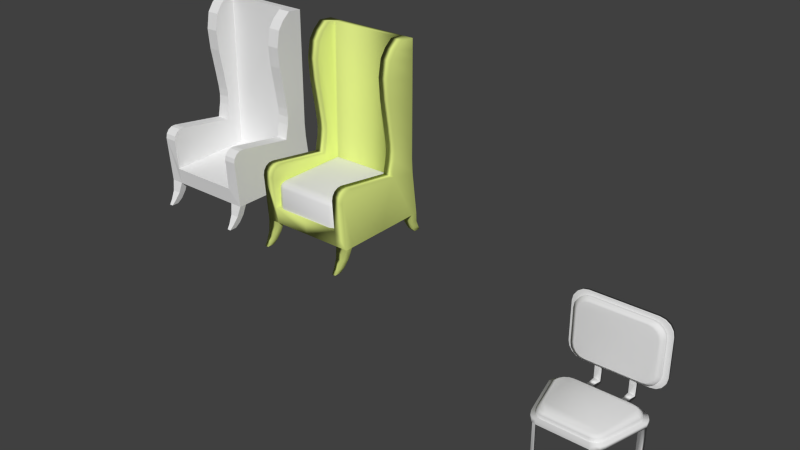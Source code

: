 # Source: chairs.blend  (saved by Blender 2.76.0; exported with 4.5.12 LTS)
import bpy
from mathutils import Matrix  # noqa: F401  (used for matrix-valued properties, if any)

bpy.ops.wm.read_factory_settings(use_empty=True)
scene = bpy.context.scene
scene.name = 'Scene'

# ---- collections
col_collection_1 = bpy.data.collections.new('Collection 1'); scene.collection.children.link(col_collection_1)

# ---- materials (node trees are filled in below, after node groups)
mat_material_004 = bpy.data.materials.new('Material.004')
mat_material_004.alpha_threshold = 0.0
mat_material_004.use_transparent_shadow = False
mat_material_004.diffuse_color = (0.6975, 0.8, 0.229, 1.0)
mat_material_004.roughness = 0.5

# ---- material node trees

# ---- world
world_world = bpy.data.worlds.new('World'); scene.world = world_world
world_world.color = (0.05088, 0.05088, 0.05088)
world_world.use_sun_shadow = False
world_world.sun_shadow_jitter_overblur = 0.0
world_world.cycles.sampling_method = 'MANUAL'
world_world.cycles.sample_map_resolution = 256

# ---- meshes
me_cube_007 = bpy.data.meshes.new('Cube.007')
me_cube_007.from_pydata([(-3.903, -0.9244, -0.2349), (-3.903, 1.144, -0.2349), (-2.905, -0.9244, -0.2349), (-2.905, 1.144, -0.2349), (-3.903, 0.9905, -0.2349), (-3.903, -0.7706, -0.2349), (-2.905, -0.7706, -0.2349), (-2.905, 0.9905, -0.2349), (-3.749, -0.9811, -0.4558), (-3.749, 1.201, -0.4558), (-3.058, -0.9811, -0.4558), (-3.058, 1.201, -0.4558), (-3.749, 1.039, -0.4558), (-3.749, -0.8189, -0.4558), (-3.058, -0.8189, -0.4558), (-3.058, 1.039, -0.4558), (-3.626, -1.08, -0.618), (-3.626, 1.3, -0.618), (-3.181, -1.08, -0.618), (-3.181, 1.3, -0.618), (-3.626, 1.123, -0.618), (-3.626, -0.9032, -0.618), (-3.181, -0.9032, -0.618), (-3.181, 1.123, -0.618), (-3.551, -1.154, -0.7075), (-3.551, 1.362, -0.7075), (-3.257, -1.154, -0.7075), (-3.257, 1.362, -0.7075), (-3.551, 1.219, -0.7075), (-3.551, -0.999, -0.7075), (-3.257, -0.999, -0.7075), (-3.257, 1.219, -0.7075), (3.903, -0.9244, -0.2349), (3.903, 1.144, -0.2349), (2.905, -0.9244, -0.2349), (2.905, 1.144, -0.2349), (3.903, 0.9905, -0.2349), (3.903, -0.7706, -0.2349), (2.905, -0.7706, -0.2349), (2.905, 0.9905, -0.2349), (3.749, -0.9811, -0.4558), (3.749, 1.201, -0.4558), (3.058, -0.9811, -0.4558), (3.058, 1.201, -0.4558), (3.749, 1.039, -0.4558), (3.749, -0.8189, -0.4558), (3.058, -0.8189, -0.4558), (3.058, 1.039, -0.4558), (3.626, -1.08, -0.618), (3.626, 1.3, -0.618), (3.181, -1.08, -0.618), (3.181, 1.3, -0.618), (3.626, 1.123, -0.618), (3.626, -0.9032, -0.618), (3.181, -0.9032, -0.618), (3.181, 1.123, -0.618), (3.551, -1.154, -0.7075), (3.551, 1.362, -0.7075), (3.257, -1.154, -0.7075), (3.257, 1.362, -0.7075), (3.551, 1.219, -0.7075), (3.551, -0.999, -0.7075), (3.257, -0.999, -0.7075), (3.257, 1.219, -0.7075)], [], [(6, 2, 10, 14), (0, 5, 13, 8), (7, 4, 12, 15), (5, 6, 14, 13), (1, 3, 11, 9), (4, 1, 9, 12), (2, 0, 8, 10), (3, 7, 15, 11), (15, 12, 20, 23), (14, 10, 18, 22), (10, 8, 16, 18), (9, 11, 19, 17), (13, 14, 22, 21), (12, 9, 17, 20), (11, 15, 23, 19), (8, 13, 21, 16), (19, 23, 31, 27), (16, 21, 29, 24), (23, 20, 28, 31), (22, 18, 26, 30), (18, 16, 24, 26), (17, 19, 27, 25), (21, 22, 30, 29), (20, 17, 25, 28), (29, 30, 26, 24), (27, 31, 28, 25), (38, 46, 42, 34), (32, 40, 45, 37), (39, 47, 44, 36), (37, 45, 46, 38), (33, 41, 43, 35), (36, 44, 41, 33), (34, 42, 40, 32), (35, 43, 47, 39), (47, 55, 52, 44), (46, 54, 50, 42), (42, 50, 48, 40), (41, 49, 51, 43), (45, 53, 54, 46), (44, 52, 49, 41), (43, 51, 55, 47), (40, 48, 53, 45), (51, 59, 63, 55), (48, 56, 61, 53), (55, 63, 60, 52), (54, 62, 58, 50), (50, 58, 56, 48), (49, 57, 59, 51), (53, 61, 62, 54), (52, 60, 57, 49), (61, 56, 58, 62), (59, 57, 60, 63)])
me_cube_007.polygons.foreach_set('use_smooth', [True] * 52)
_uv = me_cube_007.uv_layers.new(name='UVMap')
_uv.uv.foreach_set('vector', [0.4934, 0.6239, 0.5005, 0.9358, 0.2969, 0.8369, 0.3073, 0.7484, 0.01208, 0.9184, 0.0001581, 0.6239, 0.1879, 0.7294, 0.198, 0.8181, 0.9998, 0.9362, 0.5073, 0.9155, 0.6835, 0.8015, 0.8026, 0.8261, 0.0001581, 0.6239, 0.4934, 0.6239, 0.3073, 0.7484, 0.1879, 0.7294, 0.5022, 0.6239, 0.9868, 0.6239, 0.7917, 0.7328, 0.6939, 0.7185, 0.5073, 0.9155, 0.5022, 0.6239, 0.6939, 0.7185, 0.6835, 0.8015, 0.5005, 0.9358, 0.01208, 0.9184, 0.198, 0.8181, 0.2969, 0.8369, 0.9868, 0.6239, 0.9998, 0.9362, 0.8026, 0.8261, 0.7917, 0.7328, 0.8026, 0.8261, 0.6835, 0.8015, 0.7249, 0.7719, 0.756, 0.7839, 0.3073, 0.7484, 0.2969, 0.8369, 0.2563, 0.8068, 0.2638, 0.7805, 0.2969, 0.8369, 0.198, 0.8181, 0.2371, 0.7989, 0.2563, 0.8068, 0.6939, 0.7185, 0.7917, 0.7328, 0.7512, 0.7542, 0.7322, 0.748, 0.1879, 0.7294, 0.3073, 0.7484, 0.2638, 0.7805, 0.2324, 0.7706, 0.6835, 0.8015, 0.6939, 0.7185, 0.7322, 0.748, 0.7249, 0.7719, 0.7917, 0.7328, 0.8026, 0.8261, 0.756, 0.7839, 0.7512, 0.7542, 0.198, 0.8181, 0.1879, 0.7294, 0.2324, 0.7706, 0.2371, 0.7989, 0.7512, 0.7542, 0.756, 0.7839, 0.7457, 0.7687, 0.7444, 0.7589, 0.2371, 0.7989, 0.2324, 0.7706, 0.2422, 0.7854, 0.2438, 0.7944, 0.756, 0.7839, 0.7249, 0.7719, 0.7349, 0.7629, 0.7457, 0.7687, 0.2638, 0.7805, 0.2563, 0.8068, 0.2498, 0.7986, 0.2533, 0.7903, 0.2563, 0.8068, 0.2371, 0.7989, 0.2438, 0.7944, 0.2498, 0.7986, 0.7322, 0.748, 0.7512, 0.7542, 0.7444, 0.7589, 0.738, 0.7559, 0.2324, 0.7706, 0.2638, 0.7805, 0.2533, 0.7903, 0.2422, 0.7854, 0.7249, 0.7719, 0.7322, 0.748, 0.738, 0.7559, 0.7349, 0.7629, 0.2422, 0.7854, 0.2533, 0.7903, 0.2498, 0.7986, 0.2438, 0.7944, 0.7444, 0.7589, 0.7457, 0.7687, 0.7349, 0.7629, 0.738, 0.7559, 0.01075, 0.0001581, 0.1954, 0.1312, 0.2048, 0.2201, 0.0001581, 0.3117, 0.4886, 0.3117, 0.3039, 0.2048, 0.315, 0.1165, 0.5039, 0.01774, 0.0001581, 0.6236, 0.1988, 0.5218, 0.3182, 0.5023, 0.4929, 0.6236, 0.5039, 0.01774, 0.315, 0.1165, 0.1954, 0.1312, 0.01075, 0.0001581, 0.5018, 0.3323, 0.3089, 0.4189, 0.211, 0.429, 0.01738, 0.312, 0.4929, 0.6236, 0.3182, 0.5023, 0.3089, 0.4189, 0.5018, 0.3323, 0.0001581, 0.3117, 0.2048, 0.2201, 0.3039, 0.2048, 0.4886, 0.3117, 0.01738, 0.312, 0.211, 0.429, 0.1988, 0.5218, 0.0001581, 0.6236, 0.1988, 0.5218, 0.2459, 0.4816, 0.2772, 0.4709, 0.3182, 0.5023, 0.1954, 0.1312, 0.2385, 0.1648, 0.2457, 0.1914, 0.2048, 0.2201, 0.2048, 0.2201, 0.2457, 0.1914, 0.265, 0.1842, 0.3039, 0.2048, 0.3089, 0.4189, 0.2703, 0.4467, 0.2512, 0.4521, 0.211, 0.429, 0.315, 0.1165, 0.27, 0.1561, 0.2385, 0.1648, 0.1954, 0.1312, 0.3182, 0.5023, 0.2772, 0.4709, 0.2703, 0.4467, 0.3089, 0.4189, 0.211, 0.429, 0.2512, 0.4521, 0.2459, 0.4816, 0.1988, 0.5218, 0.3039, 0.2048, 0.265, 0.1842, 0.27, 0.1561, 0.315, 0.1165, 0.2512, 0.4521, 0.2578, 0.4571, 0.2565, 0.4669, 0.2459, 0.4816, 0.265, 0.1842, 0.2583, 0.1795, 0.2601, 0.1706, 0.27, 0.1561, 0.2459, 0.4816, 0.2565, 0.4669, 0.2673, 0.4615, 0.2772, 0.4709, 0.2385, 0.1648, 0.2489, 0.175, 0.2523, 0.1835, 0.2457, 0.1914, 0.2457, 0.1914, 0.2523, 0.1835, 0.2583, 0.1795, 0.265, 0.1842, 0.2703, 0.4467, 0.2643, 0.4543, 0.2578, 0.4571, 0.2512, 0.4521, 0.27, 0.1561, 0.2601, 0.1706, 0.2489, 0.175, 0.2385, 0.1648, 0.2772, 0.4709, 0.2673, 0.4615, 0.2643, 0.4543, 0.2703, 0.4467, 0.2601, 0.1706, 0.2583, 0.1795, 0.2523, 0.1835, 0.2489, 0.175, 0.2578, 0.4571, 0.2643, 0.4543, 0.2673, 0.4615, 0.2565, 0.4669])
me_cube_007.materials.append(mat_material_004)
me_cube_007.use_remesh_preserve_volume = False
me_cube_007.use_remesh_preserve_attributes = False
me_cube_007.use_mirror_vertex_groups = False
me_cube_007.update()
me_cube_006 = bpy.data.meshes.new('Cube.006')
me_cube_006.from_pydata([(-1.016, 1.094, -1.263), (1.016, 1.094, -1.263), (-0.8023, -1.24, -1.263), (-1.016, -0.9947, -1.263), (-0.9535, -1.168, -1.263), (-0.8023, -1.24, 0.4524), (-0.8023, -0.9947, 0.8774), (-1.016, -0.9947, 0.4524), (-0.8023, -1.168, 0.7529), (-0.9257, -1.137, 0.6978), (-0.9535, -0.9947, 0.7529), (-0.9535, -1.168, 0.4524), (-0.8023, 0.8483, 0.8774), (-1.016, 1.094, 0.4524), (-0.9535, 1.022, 0.7529), (1.016, -0.9947, -1.263), (0.8023, -1.24, -1.263), (0.9535, -1.168, -1.263), (0.8023, -0.9947, 0.8774), (0.8023, -1.24, 0.4524), (1.016, -0.9947, 0.4524), (0.8023, -1.168, 0.7529), (0.9257, -1.137, 0.6978), (0.9535, -1.168, 0.4524), (0.9535, -0.9947, 0.7529), (0.8023, 0.8483, 0.8774), (1.016, 1.094, 0.4524), (0.9535, 1.022, 0.7529)], [], [(19, 5, 2, 16), (26, 20, 15, 1), (18, 25, 12, 6), (13, 26, 1, 0), (5, 8, 9, 11), (6, 10, 9, 8), (7, 11, 9, 10), (18, 21, 22, 24), (19, 23, 22, 21), (20, 24, 22, 23), (2, 5, 11, 4), (4, 11, 7, 3), (6, 12, 14, 10), (10, 14, 13, 7), (12, 25, 27, 14), (14, 27, 26, 13), (25, 18, 24, 27), (27, 24, 20, 26), (19, 16, 17, 23), (23, 17, 15, 20), (18, 6, 8, 21), (21, 8, 5, 19), (7, 13, 0, 3)])
me_cube_006.polygons.foreach_set('use_smooth', [True] * 23)
_uv = me_cube_006.uv_layers.new(name='UVMap')
_uv.uv.foreach_set('vector', [0.6104, 0.6398, 0.4438, 0.6398, 0.4438, 0.3629, 0.6104, 0.3629, 0.528, 0.6398, 0.3111, 0.6398, 0.3111, 0.3629, 0.528, 0.3629, 0.6104, 0.581, 0.6104, 0.8786, 0.4438, 0.8786, 0.4438, 0.581, 0.4216, 0.6398, 0.6326, 0.6398, 0.6326, 0.3629, 0.4216, 0.3629, 0.4438, 0.6398, 0.4438, 0.6883, 0.431, 0.6794, 0.4281, 0.6398, 0.4438, 0.581, 0.4281, 0.581, 0.431, 0.5581, 0.4438, 0.553, 0.5188, 0.6398, 0.5008, 0.6398, 0.5041, 0.6794, 0.5188, 0.6883, 0.6104, 0.581, 0.6104, 0.553, 0.6232, 0.5581, 0.6261, 0.581, 0.6104, 0.6398, 0.6261, 0.6398, 0.6232, 0.6794, 0.6104, 0.6883, 0.5188, 0.6398, 0.5188, 0.6883, 0.5041, 0.6794, 0.5008, 0.6398, 0.4438, 0.6858, 0.4438, 0.9627, 0.4281, 0.9627, 0.4281, 0.6858, 0.5008, 0.6858, 0.5008, 0.9627, 0.5188, 0.9627, 0.5188, 0.6858, 0.4438, 0.581, 0.4438, 0.8786, 0.4281, 0.9066, 0.4281, 0.581, 0.5188, 0.6883, 0.7282, 0.6883, 0.7357, 0.6398, 0.5188, 0.6398, 0.4438, 0.5557, 0.6104, 0.5557, 0.6261, 0.5837, 0.4281, 0.5837, 0.4281, 0.6883, 0.6261, 0.6883, 0.6326, 0.6398, 0.4216, 0.6398, 0.6104, 0.5557, 0.6104, 0.2581, 0.6261, 0.2581, 0.6261, 0.5837, 0.5205, 0.6883, 0.3111, 0.6883, 0.3111, 0.6398, 0.528, 0.6398, 0.6104, 0.6398, 0.6104, 0.3629, 0.6261, 0.3629, 0.6261, 0.6398, 0.5008, 0.6398, 0.5008, 0.3629, 0.5188, 0.3629, 0.5188, 0.6398, 0.6104, 0.581, 0.4438, 0.581, 0.4438, 0.553, 0.6104, 0.553, 0.6104, 0.6883, 0.4438, 0.6883, 0.4438, 0.6398, 0.6104, 0.6398, 0.5188, 0.6398, 0.7357, 0.6398, 0.7357, 0.3629, 0.5188, 0.3629])
me_cube_006.use_remesh_preserve_volume = False
me_cube_006.use_remesh_preserve_attributes = False
me_cube_006.use_mirror_vertex_groups = False
me_cube_006.update()
me_cube_004 = bpy.data.meshes.new('Cube.004')
me_cube_004.from_pydata([(-3.903, -0.9244, -0.2349), (-2.905, 1.0, 0.9932), (-3.903, 1.144, -0.2349), (-3.903, 1.019, 0.6846), (-2.905, -0.9244, -0.2349), (-3.903, 1.0, 0.9932), (-2.905, 1.144, -0.2349), (-2.905, 1.019, 0.6846), (-3.903, 0.4512, 0.7856), (-2.905, 0.4512, 0.7856), (-3.903, -1.0, 0.7408), (-3.903, -0.7436, 0.9621), (-3.903, -0.9805, 0.8371), (-3.903, -0.9249, 0.913), (-3.903, -0.8417, 0.9569), (-2.905, -0.7436, 0.9621), (-2.905, -1.0, 0.7408), (-2.905, -0.8417, 0.9569), (-2.905, -0.9249, 0.913), (-2.905, -0.9805, 0.8371), (-3.903, 0.5155, 1.094), (-2.905, 0.5155, 1.094), (-2.905, 1.0, 1.161), (-3.903, 1.0, 1.161), (-3.903, 0.5311, 1.262), (-2.905, 0.5311, 1.262), (-2.905, 1.0, 1.332), (-3.903, 1.0, 1.332), (-3.903, 0.5185, 1.433), (-2.905, 0.5185, 1.433), (-2.905, 1.0, 1.721), (-3.903, 1.0, 1.721), (-3.903, 0.4574, 1.822), (-2.905, 0.4574, 1.822), (-2.905, 1.0, 2.239), (-3.903, 1.0, 2.239), (-3.903, 0.369, 2.34), (-2.905, 0.369, 2.34), (-2.905, 1.0, 2.667), (-3.903, 1.0, 2.667), (-3.903, 0.3355, 2.768), (-2.905, 0.3355, 2.768), (-2.905, 1.0, 3.015), (-3.903, 1.0, 3.015), (-3.903, 0.3991, 3.116), (-2.905, 0.3991, 3.116), (-2.905, 1.0, 3.19), (-3.903, 1.0, 3.19), (-3.903, 0.5233, 3.291), (-2.905, 0.5233, 3.291), (-2.905, 1.0, 3.409), (-3.903, 1.0, 3.409), (-3.903, 0.6965, 3.434), (-2.905, 0.6965, 3.434), (-3.903, 0.9905, -0.2349), (-3.903, 0.11, -0.2349), (-3.903, -0.7706, -0.2349), (-2.905, -0.7706, -0.2349), (-2.905, 0.11, -0.2349), (-2.905, 0.9905, -0.2349), (-2.905, 0.8483, 3.421), (-2.905, 0.7807, -0.2349), (-2.905, -0.9622, 0.1049), (-2.905, 0.8145, 0.1575), (3.903, -0.9244, -0.2349), (2.905, 1.0, 0.9932), (3.903, 1.144, -0.2349), (3.903, 1.019, 0.6846), (2.905, -0.9244, -0.2349), (3.903, 1.0, 0.9932), (2.905, 1.144, -0.2349), (2.905, 1.019, 0.6846), (3.903, 0.4512, 0.7856), (2.905, 0.4512, 0.7856), (3.903, -1.0, 0.7408), (3.903, -0.7436, 0.9621), (3.903, -0.9805, 0.8371), (3.903, -0.9249, 0.913), (3.903, -0.8417, 0.9569), (2.905, -0.7436, 0.9621), (2.905, -1.0, 0.7408), (2.905, -0.8417, 0.9569), (2.905, -0.9249, 0.913), (2.905, -0.9805, 0.8371), (3.903, 0.5155, 1.094), (2.905, 0.5155, 1.094), (2.905, 1.0, 1.161), (3.903, 1.0, 1.161), (3.903, 0.5311, 1.262), (2.905, 0.5311, 1.262), (2.905, 1.0, 1.332), (3.903, 1.0, 1.332), (3.903, 0.5185, 1.433), (2.905, 0.5185, 1.433), (2.905, 1.0, 1.721), (3.903, 1.0, 1.721), (3.903, 0.4574, 1.822), (2.905, 0.4574, 1.822), (2.905, 1.0, 2.239), (3.903, 1.0, 2.239), (3.903, 0.369, 2.34), (2.905, 0.369, 2.34), (2.905, 1.0, 2.667), (3.903, 1.0, 2.667), (3.903, 0.3355, 2.768), (2.905, 0.3355, 2.768), (2.905, 1.0, 3.015), (3.903, 1.0, 3.015), (3.903, 0.3991, 3.116), (2.905, 0.3991, 3.116), (2.905, 1.0, 3.19), (3.903, 1.0, 3.19), (3.903, 0.5233, 3.291), (2.905, 0.5233, 3.291), (2.905, 1.0, 3.409), (3.903, 1.0, 3.409), (3.903, 0.6965, 3.434), (2.905, 0.6965, 3.434), (3.903, 0.9905, -0.2349), (3.903, 0.11, -0.2349), (3.903, -0.7706, -0.2349), (2.905, -0.7706, -0.2349), (2.905, 0.11, -0.2349), (2.905, 0.9905, -0.2349), (2.905, 0.8483, 3.421), (2.905, 0.7807, -0.2349), (2.905, -0.9622, 0.1049), (2.905, 0.8145, 0.1575), (0.0, 1.0, 0.9932), (0.0, -0.9244, -0.2349), (0.0, 1.144, -0.2349), (0.0, 1.019, 0.6846), (0.0, 1.0, 1.161), (0.0, 1.0, 1.332), (0.0, 1.0, 1.721), (0.0, 1.0, 2.239), (0.0, 1.0, 2.667), (0.0, 1.0, 3.015), (0.0, 1.0, 3.19), (0.0, 1.0, 3.409), (0.0, -0.7706, -0.2349), (0.0, 0.11, -0.2349), (0.0, 0.9905, -0.2349), (-0.1909, 0.8483, 3.421), (0.0, 0.7807, -0.2349), (0.0, -0.9622, 0.1049), (-0.1909, 0.8145, 0.1575)], [], [(3, 7, 6, 2), (3, 8, 20, 5), (15, 9, 8, 11), (8, 9, 21, 20), (10, 12, 13, 14, 11, 8, 3, 2, 54, 55, 56, 0), (15, 11, 14, 17), (17, 14, 13, 18), (18, 13, 12, 19), (19, 12, 10, 16), (16, 10, 0, 4, 62), (7, 3, 5, 1), (20, 21, 25, 24), (5, 20, 24, 23), (1, 5, 23, 22), (23, 24, 28, 27), (24, 25, 29, 28), (22, 23, 27, 26), (28, 29, 33, 32), (26, 27, 31, 30), (27, 28, 32, 31), (31, 32, 36, 35), (32, 33, 37, 36), (30, 31, 35, 34), (35, 36, 40, 39), (36, 37, 41, 40), (34, 35, 39, 38), (40, 41, 45, 44), (38, 39, 43, 42), (39, 40, 44, 43), (57, 58, 141, 140), (43, 44, 48, 47), (44, 45, 49, 48), (42, 43, 47, 46), (48, 49, 53, 52), (46, 47, 51, 50), (63, 60, 53, 49, 45, 41, 37, 33, 29, 25, 21, 9, 15, 17, 18, 19, 16, 62), (47, 48, 52, 51), (51, 52, 53, 60, 50), (56, 55, 58, 57), (55, 54, 59, 61, 58), (42, 46, 138, 137), (38, 42, 137, 136), (34, 38, 136, 135), (59, 6, 130, 142), (61, 59, 142, 144), (62, 4, 129, 145), (46, 50, 139, 138), (7, 1, 128, 131), (60, 63, 146, 143), (63, 62, 145, 146), (6, 7, 131, 130), (58, 61, 144, 141), (50, 60, 143, 139), (30, 34, 135, 134), (22, 26, 133, 132), (4, 57, 140, 129), (1, 22, 132, 128), (26, 30, 134, 133), (67, 66, 70, 71), (67, 69, 84, 72), (79, 75, 72, 73), (72, 84, 85, 73), (74, 64, 120, 119, 118, 66, 67, 72, 75, 78, 77, 76), (79, 81, 78, 75), (81, 82, 77, 78), (82, 83, 76, 77), (83, 80, 74, 76), (80, 126, 68, 64, 74), (71, 65, 69, 67), (84, 88, 89, 85), (69, 87, 88, 84), (65, 86, 87, 69), (87, 91, 92, 88), (88, 92, 93, 89), (86, 90, 91, 87), (92, 96, 97, 93), (90, 94, 95, 91), (91, 95, 96, 92), (95, 99, 100, 96), (96, 100, 101, 97), (94, 98, 99, 95), (99, 103, 104, 100), (100, 104, 105, 101), (98, 102, 103, 99), (104, 108, 109, 105), (102, 106, 107, 103), (103, 107, 108, 104), (121, 140, 141, 122), (107, 111, 112, 108), (108, 112, 113, 109), (106, 110, 111, 107), (112, 116, 117, 113), (110, 114, 115, 111), (127, 126, 80, 83, 82, 81, 79, 73, 85, 89, 93, 97, 101, 105, 109, 113, 117, 124), (111, 115, 116, 112), (115, 114, 124, 117, 116), (120, 121, 122, 119), (119, 122, 125, 123, 118), (106, 137, 138, 110), (102, 136, 137, 106), (98, 135, 136, 102), (123, 142, 130, 70), (125, 144, 142, 123), (126, 145, 129, 68), (110, 138, 139, 114), (71, 131, 128, 65), (124, 143, 146, 127), (127, 146, 145, 126), (70, 130, 131, 71), (122, 141, 144, 125), (114, 139, 143, 124), (94, 134, 135, 98), (86, 132, 133, 90), (68, 129, 140, 121), (65, 128, 132, 86), (90, 133, 134, 94)])
me_cube_004.polygons.foreach_set('use_smooth', [True] * 116)
_uv = me_cube_004.uv_layers.new(name='UVMap')
_uv.uv.foreach_set('vector', [0.635, 0.286, 0.6004, 0.286, 0.6024, 0.06266, 0.6376, 0.06266, 0.3684, 0.7255, 0.2953, 0.6997, 0.3036, 0.6208, 0.366, 0.6466, 0.3634, 0.215, 0.3682, 0.5944, 0.3228, 0.5944, 0.3164, 0.215, 0.3679, 0.3477, 0.4017, 0.3477, 0.4025, 0.4194, 0.369, 0.4194, 0.1083, 0.7112, 0.1108, 0.6865, 0.118, 0.6671, 0.1287, 0.6559, 0.1414, 0.6546, 0.2953, 0.6997, 0.3684, 0.7255, 0.3846, 0.9606, 0.3648, 0.9606, 0.2513, 0.9606, 0.1379, 0.9606, 0.1181, 0.9606, 0.3634, 0.215, 0.3164, 0.215, 0.3166, 0.1843, 0.3636, 0.1843, 0.3636, 0.1843, 0.3166, 0.1843, 0.3183, 0.1617, 0.3648, 0.1617, 0.3648, 0.1617, 0.3183, 0.1617, 0.321, 0.1511, 0.3668, 0.1511, 0.3775, 0.3129, 0.3354, 0.3129, 0.3348, 0.2846, 0.3771, 0.2846, 0.3771, 0.2846, 0.3348, 0.2846, 0.3369, 0.01277, 0.3787, 0.01277, 0.3779, 0.1057, 0.6004, 0.286, 0.635, 0.286, 0.6346, 0.3585, 0.6002, 0.3585, 0.369, 0.4194, 0.4025, 0.4194, 0.4027, 0.4575, 0.3693, 0.4575, 0.366, 0.6466, 0.3036, 0.6208, 0.3056, 0.5779, 0.366, 0.6038, 0.6002, 0.3585, 0.6346, 0.3585, 0.6346, 0.3975, 0.6002, 0.3975, 0.366, 0.6038, 0.3056, 0.5779, 0.304, 0.534, 0.366, 0.5599, 0.3693, 0.4575, 0.4027, 0.4575, 0.4026, 0.4962, 0.3691, 0.4962, 0.6002, 0.3975, 0.6346, 0.3975, 0.6346, 0.4375, 0.6002, 0.4375, 0.3691, 0.4962, 0.4026, 0.4962, 0.4018, 0.5845, 0.368, 0.5845, 0.6002, 0.4375, 0.6346, 0.4375, 0.6346, 0.5281, 0.6002, 0.5281, 0.366, 0.5599, 0.304, 0.534, 0.2961, 0.4346, 0.366, 0.4605, 0.366, 0.4605, 0.2961, 0.4346, 0.2847, 0.3023, 0.366, 0.3281, 0.368, 0.5845, 0.4018, 0.5845, 0.4006, 0.7045, 0.3664, 0.7045, 0.6002, 0.5281, 0.6346, 0.5281, 0.6346, 0.6487, 0.6002, 0.6487, 0.366, 0.3281, 0.2847, 0.3023, 0.2804, 0.1928, 0.366, 0.2186, 0.3664, 0.7045, 0.4006, 0.7045, 0.4001, 0.8046, 0.3657, 0.8046, 0.6002, 0.6487, 0.6346, 0.6487, 0.6346, 0.7484, 0.6002, 0.7484, 0.3657, 0.8046, 0.4001, 0.8046, 0.401, 0.8824, 0.3669, 0.8824, 0.6002, 0.7484, 0.6346, 0.7484, 0.6346, 0.8294, 0.6002, 0.8294, 0.366, 0.2186, 0.2804, 0.1928, 0.2886, 0.1039, 0.366, 0.1297, 0.3923, 0.5698, 0.3552, 0.5698, 0.3552, 0.3267, 0.3923, 0.3267, 0.366, 0.1297, 0.2886, 0.1039, 0.3046, 0.05913, 0.366, 0.08496, 0.3669, 0.8824, 0.401, 0.8824, 0.4026, 0.9163, 0.3692, 0.9163, 0.6002, 0.8294, 0.6346, 0.8294, 0.6346, 0.8702, 0.6002, 0.8702, 0.3692, 0.9163, 0.4026, 0.9163, 0.4049, 0.9393, 0.3722, 0.9393, 0.6002, 0.8702, 0.6346, 0.8702, 0.6346, 0.9213, 0.6002, 0.9213, 0.6282, 0.1657, 0.6282, 0.9503, 0.6098, 0.9529, 0.589, 0.9181, 0.5742, 0.8758, 0.5669, 0.792, 0.5715, 0.6892, 0.5829, 0.565, 0.5908, 0.4717, 0.5925, 0.4304, 0.5908, 0.3901, 0.5834, 0.3158, 0.4385, 0.3552, 0.4266, 0.3537, 0.4166, 0.343, 0.4099, 0.3246, 0.4077, 0.3014, 0.4131, 0.1486, 0.366, 0.08496, 0.3046, 0.05913, 0.3269, 0.02262, 0.366, 0.02887, 0.5422, 0.0, 0.555, 0.0, 0.555, 0.08357, 0.5486, 0.08357, 0.5422, 0.08357, 0.3923, 0.6534, 0.3552, 0.6534, 0.3552, 0.5698, 0.3923, 0.5698, 0.3552, 0.6534, 0.3181, 0.6534, 0.3181, 0.5698, 0.3269, 0.5698, 0.3552, 0.5698, 0.6002, 0.8294, 0.6002, 0.8702, 0.4998, 0.8702, 0.4998, 0.8294, 0.6002, 0.7484, 0.6002, 0.8294, 0.4998, 0.8294, 0.4998, 0.7484, 0.6002, 0.6487, 0.6002, 0.7484, 0.4998, 0.7484, 0.4998, 0.6487, 0.3181, 0.5698, 0.3116, 0.5698, 0.3116, 0.3267, 0.3181, 0.3267, 0.3269, 0.5698, 0.3181, 0.5698, 0.3181, 0.3267, 0.3269, 0.3267, 0.5147, 0.9298, 0.4664, 0.9298, 0.4664, 0.4971, 0.5147, 0.4971, 0.6002, 0.8702, 0.6002, 0.9213, 0.4998, 0.9213, 0.4998, 0.8702, 0.6004, 0.286, 0.6002, 0.3585, 0.4998, 0.3585, 0.4998, 0.286, 0.6384, 0.8094, 0.3825, 0.8094, 0.3825, 0.5419, 0.6384, 0.5419, 0.5422, 0.4862, 0.4672, 0.4862, 0.4672, 0.2431, 0.5422, 0.2591, 0.6024, 0.06266, 0.6004, 0.286, 0.4998, 0.286, 0.4998, 0.06266, 0.3552, 0.5698, 0.3269, 0.5698, 0.3269, 0.3267, 0.3552, 0.3267, 0.5422, 0.08357, 0.5486, 0.08357, 0.5486, 0.3107, 0.5422, 0.3267, 0.6002, 0.5281, 0.6002, 0.6487, 0.4998, 0.6487, 0.4998, 0.5281, 0.6002, 0.3975, 0.6002, 0.4375, 0.4998, 0.4375, 0.4998, 0.3975, 0.3988, 0.5698, 0.3923, 0.5698, 0.3923, 0.3267, 0.3988, 0.3267, 0.6002, 0.3585, 0.6002, 0.3975, 0.4998, 0.3975, 0.4998, 0.3585, 0.6002, 0.4375, 0.6002, 0.5281, 0.4998, 0.5281, 0.4998, 0.4375, 0.3647, 0.286, 0.3621, 0.06266, 0.3973, 0.06266, 0.3993, 0.286, 0.05977, 0.7061, 0.06203, 0.6314, 0.1211, 0.607, 0.129, 0.6817, 0.637, 0.215, 0.684, 0.215, 0.6776, 0.5944, 0.6322, 0.5944, 0.6322, 0.3477, 0.631, 0.4194, 0.5975, 0.4194, 0.5984, 0.3477, 0.306, 0.6925, 0.2968, 0.9287, 0.278, 0.9287, 0.1706, 0.9287, 0.06319, 0.9287, 0.04443, 0.9287, 0.05977, 0.7061, 0.129, 0.6817, 0.2747, 0.639, 0.2867, 0.6402, 0.2968, 0.6508, 0.3036, 0.6692, 0.637, 0.215, 0.6368, 0.1843, 0.6838, 0.1843, 0.684, 0.215, 0.6368, 0.1843, 0.6356, 0.1617, 0.6822, 0.1617, 0.6838, 0.1843, 0.6356, 0.1617, 0.6336, 0.1511, 0.6794, 0.1511, 0.6822, 0.1617, 0.6228, 0.3129, 0.6232, 0.2846, 0.6655, 0.2846, 0.665, 0.3129, 0.6232, 0.2846, 0.6224, 0.1057, 0.6216, 0.01277, 0.6634, 0.01277, 0.6655, 0.2846, 0.3993, 0.286, 0.3995, 0.3585, 0.365, 0.3585, 0.3647, 0.286, 0.631, 0.4194, 0.6308, 0.4575, 0.5973, 0.4575, 0.5975, 0.4194, 0.06203, 0.6314, 0.06203, 0.5909, 0.1192, 0.5664, 0.1211, 0.607, 0.3995, 0.3585, 0.3995, 0.3975, 0.365, 0.3975, 0.365, 0.3585, 0.06203, 0.5909, 0.06203, 0.5493, 0.1208, 0.5248, 0.1192, 0.5664, 0.6308, 0.4575, 0.631, 0.4962, 0.5975, 0.4962, 0.5973, 0.4575, 0.3995, 0.3975, 0.3995, 0.4375, 0.365, 0.4375, 0.365, 0.3975, 0.631, 0.4962, 0.6321, 0.5845, 0.5983, 0.5845, 0.5975, 0.4962, 0.3995, 0.4375, 0.3995, 0.5281, 0.365, 0.5281, 0.365, 0.4375, 0.06203, 0.5493, 0.06203, 0.4552, 0.1282, 0.4307, 0.1208, 0.5248, 0.06203, 0.4552, 0.06203, 0.3299, 0.139, 0.3054, 0.1282, 0.4307, 0.6321, 0.5845, 0.6337, 0.7045, 0.5995, 0.7045, 0.5983, 0.5845, 0.3995, 0.5281, 0.3995, 0.6487, 0.365, 0.6487, 0.365, 0.5281, 0.06203, 0.3299, 0.06203, 0.2262, 0.1431, 0.2018, 0.139, 0.3054, 0.6337, 0.7045, 0.6344, 0.8046, 0.6, 0.8046, 0.5995, 0.7045, 0.3995, 0.6487, 0.3995, 0.7484, 0.365, 0.7484, 0.365, 0.6487, 0.6344, 0.8046, 0.6332, 0.8824, 0.5991, 0.8824, 0.6, 0.8046, 0.3995, 0.7484, 0.3995, 0.8294, 0.365, 0.8294, 0.365, 0.7484, 0.06203, 0.2262, 0.06203, 0.142, 0.1353, 0.1176, 0.1431, 0.2018, 0.3923, 0.08357, 0.3923, 0.3267, 0.3552, 0.3267, 0.3552, 0.08357, 0.06203, 0.142, 0.06203, 0.09966, 0.1202, 0.0752, 0.1353, 0.1176, 0.6332, 0.8824, 0.6309, 0.9163, 0.5974, 0.9163, 0.5991, 0.8824, 0.3995, 0.8294, 0.3995, 0.8702, 0.365, 0.8702, 0.365, 0.8294, 0.6309, 0.9163, 0.6279, 0.9393, 0.5952, 0.9393, 0.5974, 0.9163, 0.3995, 0.8702, 0.3995, 0.9213, 0.365, 0.9213, 0.365, 0.8702, 0.9088, 0.9046, 0.6981, 0.9213, 0.6928, 0.7717, 0.695, 0.7489, 0.7015, 0.7309, 0.7113, 0.7204, 0.7229, 0.7189, 0.8649, 0.7576, 0.8721, 0.6848, 0.8738, 0.6453, 0.8721, 0.6049, 0.8644, 0.5135, 0.8532, 0.3919, 0.8487, 0.2911, 0.8559, 0.2091, 0.8704, 0.1676, 0.8908, 0.1336, 0.9088, 0.1361, 0.06203, 0.09966, 0.06203, 0.04655, 0.09905, 0.04064, 0.1202, 0.0752, 0.5422, 0.6534, 0.5422, 0.5698, 0.5486, 0.5698, 0.555, 0.5698, 0.555, 0.6534, 0.3923, 0.0, 0.3923, 0.08357, 0.3552, 0.08357, 0.3552, 0.0, 0.3552, 0.0, 0.3552, 0.08357, 0.3269, 0.08357, 0.3181, 0.08357, 0.3181, 0.0, 0.3995, 0.8294, 0.4998, 0.8294, 0.4998, 0.8702, 0.3995, 0.8702, 0.3995, 0.7484, 0.4998, 0.7484, 0.4998, 0.8294, 0.3995, 0.8294, 0.3995, 0.6487, 0.4998, 0.6487, 0.4998, 0.7484, 0.3995, 0.7484, 0.3181, 0.08357, 0.3181, 0.3267, 0.3116, 0.3267, 0.3116, 0.08357, 0.3269, 0.08357, 0.3269, 0.3267, 0.3181, 0.3267, 0.3181, 0.08357, 0.5147, 0.06432, 0.5147, 0.4971, 0.4664, 0.4971, 0.4664, 0.06432, 0.3995, 0.8702, 0.4998, 0.8702, 0.4998, 0.9213, 0.3995, 0.9213, 0.3993, 0.286, 0.4998, 0.286, 0.4998, 0.3585, 0.3995, 0.3585, 0.6384, 0.2369, 0.6384, 0.5419, 0.3825, 0.5419, 0.3825, 0.2369, 0.5422, 0.0, 0.5422, 0.2591, 0.4672, 0.2431, 0.4672, 0.0, 0.3973, 0.06266, 0.4998, 0.06266, 0.4998, 0.286, 0.3993, 0.286, 0.3552, 0.08357, 0.3552, 0.3267, 0.3269, 0.3267, 0.3269, 0.08357, 0.5422, 0.5698, 0.5422, 0.3267, 0.5486, 0.3107, 0.5486, 0.5698, 0.3995, 0.5281, 0.4998, 0.5281, 0.4998, 0.6487, 0.3995, 0.6487, 0.3995, 0.3975, 0.4998, 0.3975, 0.4998, 0.4375, 0.3995, 0.4375, 0.3988, 0.08357, 0.3988, 0.3267, 0.3923, 0.3267, 0.3923, 0.08357, 0.3995, 0.3585, 0.4998, 0.3585, 0.4998, 0.3975, 0.3995, 0.3975, 0.3995, 0.4375, 0.4998, 0.4375, 0.4998, 0.5281, 0.3995, 0.5281])
me_cube_004.materials.append(mat_material_004)
me_cube_004.use_remesh_preserve_volume = False
me_cube_004.use_remesh_preserve_attributes = False
me_cube_004.use_mirror_vertex_groups = False
me_cube_004.update()
me_cube_002 = bpy.data.meshes.new('Cube.002')
me_cube_002.from_pydata([(-0.7295, -1.0, 0.3542), (-0.8986, -1.0, 0.1012), (-0.6247, -1.0, 0.3751), (-0.7295, -1.0, -0.9057), (-0.8184, -1.0, -0.8463), (-0.8778, -1.0, -0.7575), (-0.6247, -1.0, -0.9266), (-0.8986, -1.0, -0.6527), (-1.0, -1.0, -0.6952), (-0.6952, -1.0, -1.0), (-0.9768, -1.0, -0.8119), (-0.9107, -1.0, -0.9107), (-0.8119, -1.0, -0.9768), (-0.6952, -1.0, 0.4485), (-1.0, -1.0, 0.1438), (-0.8119, -1.0, 0.4253), (-0.9107, -1.0, 0.3593), (-0.9768, -1.0, 0.2604), (-0.6952, -0.1947, -1.0), (-1.0, -0.1947, -0.6952), (-0.8119, -0.1947, -0.9768), (-0.9107, -0.1947, -0.9107), (-0.9768, -0.1947, -0.8119), (-1.0, -0.1947, 0.1438), (-0.6952, -0.1947, 0.4485), (-0.9768, -0.1947, 0.2604), (-0.9107, -0.1947, 0.3593), (-0.8119, -0.1947, 0.4253), (0.6952, -1.0, -1.0), (1.0, -1.0, -0.6952), (0.8119, -1.0, -0.9768), (0.9107, -1.0, -0.9107), (0.9768, -1.0, -0.8119), (1.0, -1.0, 0.1438), (0.6952, -1.0, 0.4485), (0.9768, -1.0, 0.2604), (0.9107, -1.0, 0.3593), (0.8119, -1.0, 0.4253), (1.0, -0.1947, -0.6952), (0.6952, -0.1947, -1.0), (0.9768, -0.1947, -0.8119), (0.9107, -0.1947, -0.9107), (0.8119, -0.1947, -0.9768), (0.6952, -0.1947, 0.4485), (1.0, -0.1947, 0.1438), (0.8119, -0.1947, 0.4253), (0.9107, -0.1947, 0.3593), (0.9768, -0.1947, 0.2604), (-0.8184, -1.0, 0.2949), (-0.8778, -1.0, 0.206), (0.6247, -1.0, -0.9266), (0.8986, -1.0, -0.6527), (0.7295, -1.0, -0.9057), (0.8184, -1.0, -0.8463), (0.8778, -1.0, -0.7575), (0.8986, -1.0, 0.1012), (0.6247, -1.0, 0.3751), (0.8778, -1.0, 0.206), (0.8184, -1.0, 0.2949), (0.7295, -1.0, 0.3542), (-0.7295, -1.671, 0.3542), (-0.8986, -1.671, 0.1012), (-0.6247, -1.671, 0.3751), (-0.7295, -1.671, -0.9057), (-0.8184, -1.671, -0.8463), (-0.8778, -1.671, -0.7575), (-0.6247, -1.671, -0.9266), (-0.8986, -1.671, -0.6527), (-0.8184, -1.671, 0.2949), (-0.8778, -1.671, 0.206), (0.6247, -1.671, -0.9266), (0.8986, -1.671, -0.6527), (0.7295, -1.671, -0.9057), (0.8184, -1.671, -0.8463), (0.8778, -1.671, -0.7575), (0.8986, -1.671, 0.1012), (0.6247, -1.671, 0.3751), (0.8778, -1.671, 0.206), (0.8184, -1.671, 0.2949), (0.7295, -1.671, 0.3542), (-0.6916, -1.987, 0.3214), (-0.8518, -1.987, 0.0816), (-0.5922, -1.987, 0.3412), (-0.6916, -1.987, -0.8729), (-0.7758, -1.987, -0.8166), (-0.8321, -1.987, -0.7324), (-0.5922, -1.987, -0.8927), (-0.8518, -1.987, -0.6331), (-0.7758, -1.987, 0.2652), (-0.8321, -1.987, 0.1809), (0.5922, -1.987, -0.8927), (0.8518, -1.987, -0.6331), (0.6916, -1.987, -0.8729), (0.7758, -1.987, -0.8166), (0.8321, -1.987, -0.7324), (0.8518, -1.987, 0.0816), (0.5922, -1.987, 0.3412), (0.8321, -1.987, 0.1809), (0.7758, -1.987, 0.2652), (0.6916, -1.987, 0.3214), (-0.6593, -2.198, 0.2935), (-0.812, -2.198, 0.06491), (-0.5645, -2.198, 0.3124), (-0.6593, -2.198, -0.845), (-0.7395, -2.198, -0.7914), (-0.7932, -2.198, -0.7111), (-0.5645, -2.198, -0.8639), (-0.812, -2.198, -0.6164), (-0.7395, -2.198, 0.2399), (-0.7932, -2.198, 0.1596), (0.5645, -2.198, -0.8639), (0.812, -2.198, -0.6164), (0.6593, -2.198, -0.845), (0.7395, -2.198, -0.7914), (0.7932, -2.198, -0.7111), (0.812, -2.198, 0.06491), (0.5645, -2.198, 0.3124), (0.7932, -2.198, 0.1596), (0.7395, -2.198, 0.2399), (0.6593, -2.198, 0.2935), (0.4171, -1.0, -1.0), (0.2974, -1.0, -1.0), (-0.2974, -1.0, -1.0), (-0.4171, -1.0, -1.0), (-0.4171, -0.1947, -1.0), (-0.2974, -0.1947, -1.0), (0.2974, -0.1947, -1.0), (0.4171, -0.1947, -1.0), (0.4169, -1.018, -1.289), (0.2971, -1.018, -1.289), (-0.2976, -1.018, -1.289), (-0.4174, -1.018, -1.289), (-0.4174, -0.337, -1.381), (-0.2976, -0.337, -1.381), (0.2971, -0.337, -1.381), (0.4169, -0.337, -1.381), (0.558, -15.31, -1.289), (0.7016, -13.11, -1.289), (0.4778, -15.5, -1.289), (0.7293, -4.318, -1.289), (0.8181, -4.836, -1.289), (0.8775, -5.611, -1.289), (0.6245, -4.136, -1.289), (0.8984, -6.526, -1.289), (0.9998, -6.155, -1.289), (0.695, -3.495, -1.289), (0.9766, -5.137, -1.289), (0.9105, -4.274, -1.289), (0.8116, -3.697, -1.289), (0.5317, -16.14, -1.289), (0.7808, -13.48, -1.289), (0.621, -15.94, -1.289), (0.6966, -15.36, -1.289), (0.7472, -14.5, -1.289), (0.695, -3.495, -1.381), (0.9998, -6.155, -1.381), (0.8116, -3.697, -1.381), (0.9105, -4.274, -1.381), (0.9766, -5.137, -1.381), (0.7808, -13.48, -1.381), (0.5317, -16.14, -1.381), (0.7472, -14.5, -1.381), (0.6966, -15.36, -1.381), (0.621, -15.94, -1.381), (-0.6955, -3.495, -1.289), (-1.0, -6.155, -1.289), (-0.8121, -3.697, -1.289), (-0.911, -4.274, -1.289), (-0.977, -5.137, -1.289), (-0.7813, -13.48, -1.289), (-0.5322, -16.14, -1.289), (-0.7476, -14.5, -1.289), (-0.6971, -15.36, -1.289), (-0.6214, -15.94, -1.289), (-1.0, -6.155, -1.381), (-0.6955, -3.495, -1.381), (-0.977, -5.137, -1.381), (-0.911, -4.274, -1.381), (-0.8121, -3.697, -1.381), (-0.5322, -16.14, -1.381), (-0.7813, -13.48, -1.381), (-0.6214, -15.94, -1.381), (-0.6971, -15.36, -1.381), (-0.7476, -14.5, -1.381), (0.626, -14.8, -1.289), (0.6714, -14.02, -1.289), (-0.625, -4.136, -1.289), (-0.8988, -6.526, -1.289), (-0.7298, -4.318, -1.289), (-0.8186, -4.836, -1.289), (-0.878, -5.611, -1.289), (-0.7021, -13.11, -1.289), (-0.4783, -15.5, -1.289), (-0.6719, -14.02, -1.289), (-0.6264, -14.8, -1.289), (-0.5585, -15.31, -1.289), (0.558, -15.31, -1.212), (0.7016, -13.11, -1.212), (0.4778, -15.5, -1.212), (0.7293, -4.318, -1.212), (0.8181, -4.836, -1.212), (0.8775, -5.611, -1.212), (0.6245, -4.136, -1.212), (0.8984, -6.526, -1.212), (0.626, -14.8, -1.212), (0.6714, -14.02, -1.212), (-0.625, -4.136, -1.212), (-0.8988, -6.526, -1.212), (-0.7298, -4.318, -1.212), (-0.8186, -4.836, -1.212), (-0.878, -5.611, -1.212), (-0.7021, -13.11, -1.212), (-0.4783, -15.5, -1.212), (-0.6719, -14.02, -1.212), (-0.6264, -14.8, -1.212), (-0.5585, -15.31, -1.212), (0.5289, -15.03, -1.176), (0.6651, -12.94, -1.176), (0.4529, -15.2, -1.176), (0.6913, -4.604, -1.176), (0.7755, -5.095, -1.176), (0.8318, -5.83, -1.176), (0.592, -4.432, -1.176), (0.8516, -6.697, -1.176), (0.5934, -14.54, -1.176), (0.6364, -13.8, -1.176), (-0.5925, -4.432, -1.176), (-0.8521, -6.697, -1.176), (-0.6918, -4.604, -1.176), (-0.776, -5.095, -1.176), (-0.8323, -5.83, -1.176), (-0.6655, -12.94, -1.176), (-0.4534, -15.2, -1.176), (-0.6369, -13.8, -1.176), (-0.5938, -14.54, -1.176), (-0.5294, -15.03, -1.176), (0.5042, -14.78, -1.152), (0.634, -12.79, -1.152), (0.4317, -14.95, -1.152), (0.659, -4.848, -1.152), (0.7393, -5.316, -1.152), (0.7929, -6.017, -1.152), (0.5643, -4.683, -1.152), (0.8118, -6.843, -1.152), (0.5656, -14.32, -1.152), (0.6067, -13.62, -1.152), (-0.5648, -4.683, -1.152), (-0.8123, -6.843, -1.152), (-0.6595, -4.848, -1.152), (-0.7398, -5.316, -1.152), (-0.7934, -6.017, -1.152), (-0.6345, -12.79, -1.152), (-0.4322, -14.95, -1.152), (-0.6072, -13.62, -1.152), (-0.5661, -14.32, -1.152), (-0.5047, -14.78, -1.152), (-0.4174, -3.495, -1.289), (-0.2976, -3.495, -1.289), (0.2971, -3.495, -1.289), (0.4169, -3.495, -1.289), (0.4169, -3.495, -1.381), (0.2971, -3.495, -1.381), (-0.2976, -3.495, -1.381), (-0.4174, -3.495, -1.381), (0.5405, -16.12, -1.381), (0.6039, -16.0, -1.381), (0.8964, -4.082, -1.381), (0.8131, -3.84, -1.381), (-0.6044, -16.0, -1.381), (-0.541, -16.12, -1.381), (-0.8136, -3.84, -1.381), (-0.8969, -4.082, -1.381), (-0.5726, -15.15, -1.381), (-0.7834, -4.99, -1.381), (-0.6352, -15.15, -1.381), (-0.8666, -5.112, -1.381), (0.6186, -15.15, -1.381), (0.8661, -5.112, -1.381), (0.556, -15.15, -1.381), (0.7829, -4.99, -1.381), (0.5405, -16.12, -2.545), (0.6039, -16.0, -2.545), (0.8964, -4.082, -2.545), (0.8131, -3.84, -2.545), (-0.6044, -16.0, -2.545), (-0.541, -16.12, -2.545), (-0.8136, -3.84, -2.545), (-0.8969, -4.082, -2.545), (-0.5726, -15.15, -2.545), (-0.7834, -4.99, -2.545), (-0.6352, -15.15, -2.545), (-0.8666, -5.112, -2.545), (0.6186, -15.15, -2.545), (0.8661, -5.112, -2.545), (0.556, -15.15, -2.545), (0.7829, -4.99, -2.545)], [], [(120, 127, 39, 28), (44, 33, 29, 38), (32, 29, 51, 54), (34, 43, 24, 13), (35, 36, 58, 57), (23, 25, 26, 27, 24, 43, 45, 46, 47, 44, 38, 40, 41, 42, 39, 127, 126, 125, 124, 18, 20, 21, 22, 19), (13, 24, 27, 15), (15, 27, 26, 16), (16, 26, 25, 17), (17, 25, 23, 14), (18, 9, 12, 20), (20, 12, 11, 21), (21, 11, 10, 22), (22, 10, 8, 19), (43, 34, 37, 45), (45, 37, 36, 46), (46, 36, 35, 47), (47, 35, 33, 44), (28, 39, 42, 30), (30, 42, 41, 31), (31, 41, 40, 32), (32, 40, 38, 29), (14, 23, 19, 8), (34, 13, 2, 56), (37, 34, 56, 59), (30, 31, 53, 52), (10, 11, 4, 5), (16, 17, 49, 48), (33, 35, 57, 55), (13, 15, 0, 2), (14, 8, 7, 1), (12, 9, 6, 3), (36, 37, 59, 58), (31, 32, 54, 53), (8, 10, 5, 7), (28, 30, 52, 50), (9, 123, 122, 121, 120, 28, 50, 6), (17, 14, 1, 49), (11, 12, 3, 4), (15, 16, 48, 0), (29, 33, 55, 51), (48, 49, 69, 68), (1, 7, 67, 61), (5, 4, 64, 65), (7, 5, 65, 67), (6, 50, 70, 66), (57, 58, 78, 77), (58, 59, 79, 78), (51, 55, 75, 71), (3, 6, 66, 63), (56, 2, 62, 76), (2, 0, 60, 62), (50, 52, 72, 70), (4, 3, 63, 64), (52, 53, 73, 72), (0, 48, 68, 60), (53, 54, 74, 73), (55, 57, 77, 75), (49, 1, 61, 69), (54, 51, 71, 74), (59, 56, 76, 79), (72, 73, 93, 92), (64, 63, 83, 84), (73, 74, 94, 93), (60, 68, 88, 80), (75, 77, 97, 95), (74, 71, 91, 94), (69, 61, 81, 89), (79, 76, 96, 99), (61, 67, 87, 81), (68, 69, 89, 88), (65, 64, 84, 85), (66, 70, 90, 86), (67, 65, 85, 87), (77, 78, 98, 97), (71, 75, 95, 91), (78, 79, 99, 98), (63, 66, 86, 83), (76, 62, 82, 96), (70, 72, 92, 90), (62, 60, 80, 82), (86, 90, 110, 106), (87, 85, 105, 107), (97, 98, 118, 117), (91, 95, 115, 111), (98, 99, 119, 118), (83, 86, 106, 103), (96, 82, 102, 116), (90, 92, 112, 110), (82, 80, 100, 102), (92, 93, 113, 112), (84, 83, 103, 104), (93, 94, 114, 113), (80, 88, 108, 100), (95, 97, 117, 115), (94, 91, 111, 114), (89, 81, 101, 109), (99, 96, 116, 119), (81, 87, 107, 101), (88, 89, 109, 108), (85, 84, 104, 105), (117, 118, 119, 116, 102, 100, 108, 109, 101, 107, 105, 104, 103, 106, 110, 112, 113, 114, 111, 115), (9, 18, 124, 123), (122, 123, 131, 130), (122, 125, 126, 121), (124, 125, 133, 132), (120, 121, 129, 128), (121, 126, 134, 129), (123, 124, 132, 131), (127, 120, 128, 135), (125, 122, 130, 133), (126, 127, 135, 134), (256, 263, 175, 164), (180, 169, 165, 174), (168, 165, 187, 190), (170, 179, 160, 149), (171, 172, 194, 193), (271, 275, 274, 268, 181, 182, 183, 180, 174, 176, 177), (149, 160, 264, 265, 163, 151), (151, 163, 162, 152), (152, 162, 161, 153), (153, 161, 159, 150), (154, 145, 148, 156), (156, 148, 147, 157, 266, 267), (157, 147, 146, 158), (158, 146, 144, 155), (179, 170, 173, 181, 268, 269), (181, 173, 172, 182), (182, 172, 171, 183), (183, 171, 169, 180), (164, 175, 178, 166), (166, 178, 270, 271, 177, 167), (167, 177, 176, 168), (168, 176, 174, 165), (150, 159, 155, 144), (170, 149, 138, 192), (173, 170, 192, 195), (166, 167, 189, 188), (146, 147, 140, 141), (152, 153, 185, 184), (169, 171, 193, 191), (149, 151, 136, 138), (150, 144, 143, 137), (148, 145, 142, 139), (172, 173, 195, 194), (167, 168, 190, 189), (144, 146, 141, 143), (164, 166, 188, 186), (145, 259, 258, 257, 256, 164, 186, 142), (153, 150, 137, 185), (147, 148, 139, 140), (151, 152, 184, 136), (165, 169, 191, 187), (184, 185, 205, 204), (137, 143, 203, 197), (141, 140, 200, 201), (143, 141, 201, 203), (142, 186, 206, 202), (193, 194, 214, 213), (194, 195, 215, 214), (187, 191, 211, 207), (139, 142, 202, 199), (192, 138, 198, 212), (138, 136, 196, 198), (186, 188, 208, 206), (140, 139, 199, 200), (188, 189, 209, 208), (136, 184, 204, 196), (189, 190, 210, 209), (191, 193, 213, 211), (185, 137, 197, 205), (190, 187, 207, 210), (195, 192, 212, 215), (208, 209, 229, 228), (200, 199, 219, 220), (209, 210, 230, 229), (196, 204, 224, 216), (211, 213, 233, 231), (210, 207, 227, 230), (205, 197, 217, 225), (215, 212, 232, 235), (197, 203, 223, 217), (204, 205, 225, 224), (201, 200, 220, 221), (202, 206, 226, 222), (203, 201, 221, 223), (213, 214, 234, 233), (207, 211, 231, 227), (214, 215, 235, 234), (199, 202, 222, 219), (212, 198, 218, 232), (206, 208, 228, 226), (198, 196, 216, 218), (222, 226, 246, 242), (223, 221, 241, 243), (233, 234, 254, 253), (227, 231, 251, 247), (234, 235, 255, 254), (219, 222, 242, 239), (232, 218, 238, 252), (226, 228, 248, 246), (218, 216, 236, 238), (228, 229, 249, 248), (220, 219, 239, 240), (229, 230, 250, 249), (216, 224, 244, 236), (231, 233, 253, 251), (230, 227, 247, 250), (225, 217, 237, 245), (235, 232, 252, 255), (217, 223, 243, 237), (224, 225, 245, 244), (221, 220, 240, 241), (253, 254, 255, 252, 238, 236, 244, 245, 237, 243, 241, 240, 239, 242, 246, 248, 249, 250, 247, 251), (145, 154, 260, 259), (258, 259, 128, 129), (258, 261, 262, 257), (260, 261, 134, 135), (263, 256, 131, 132), (257, 262, 133, 130), (256, 257, 130, 131), (259, 260, 135, 128), (262, 263, 132, 133), (261, 258, 129, 134), (159, 161, 162, 163, 265, 276, 277, 266, 157, 158, 155), (276, 265, 281, 292), (267, 279, 278, 264, 160, 179, 269, 272, 273, 270, 178, 175, 263, 262, 261, 260, 154, 156), (267, 266, 282, 283), (270, 273, 289, 286), (273, 272, 274, 275), (274, 272, 288, 290), (277, 276, 278, 279), (275, 271, 287, 291), (266, 277, 293, 282), (272, 269, 285, 288), (279, 267, 283, 295), (264, 278, 294, 280), (268, 274, 290, 284), (269, 268, 284, 285), (277, 279, 295, 293), (278, 276, 292, 294), (265, 264, 280, 281), (273, 275, 291, 289), (271, 270, 286, 287), (280, 294, 292, 281), (283, 282, 293, 295), (284, 290, 288, 285), (287, 286, 289, 291)])
me_cube_002.polygons.foreach_set('use_smooth', [True] * 248)
me_cube_002.use_remesh_preserve_volume = False
me_cube_002.use_remesh_preserve_attributes = False
me_cube_002.use_mirror_vertex_groups = False
me_cube_002.update()
me_cube_005 = bpy.data.meshes.new('Cube.005')
me_cube_005.from_pydata([(-3.903, -0.9244, -0.2349), (-2.905, 1.0, 0.9932), (-3.903, 1.144, -0.2349), (-3.903, 1.019, 0.6846), (-2.905, -0.9244, -0.2349), (-3.903, 1.0, 0.9932), (-2.905, 1.144, -0.2349), (-2.905, 1.019, 0.6846), (-3.903, 0.4512, 0.7856), (-2.905, 0.4512, 0.7856), (-3.903, -1.0, 0.7408), (-3.903, -0.7436, 0.9621), (-3.903, -0.9805, 0.8371), (-3.903, -0.9249, 0.913), (-3.903, -0.8417, 0.9569), (-2.905, -0.7436, 0.9621), (-2.905, -1.0, 0.7408), (-2.905, -0.8417, 0.9569), (-2.905, -0.9249, 0.913), (-2.905, -0.9805, 0.8371), (-3.903, 0.5155, 1.094), (-2.905, 0.5155, 1.094), (-2.905, 1.0, 1.161), (-3.903, 1.0, 1.161), (-3.903, 0.5311, 1.262), (-2.905, 0.5311, 1.262), (-2.905, 1.0, 1.332), (-3.903, 1.0, 1.332), (-3.903, 0.5185, 1.433), (-2.905, 0.5185, 1.433), (-2.905, 1.0, 1.721), (-3.903, 1.0, 1.721), (-3.903, 0.4574, 1.822), (-2.905, 0.4574, 1.822), (-2.905, 1.0, 2.239), (-3.903, 1.0, 2.239), (-3.903, 0.369, 2.34), (-2.905, 0.369, 2.34), (-2.905, 1.0, 2.667), (-3.903, 1.0, 2.667), (-3.903, 0.3355, 2.768), (-2.905, 0.3355, 2.768), (-2.905, 1.0, 3.015), (-3.903, 1.0, 3.015), (-3.903, 0.3991, 3.116), (-2.905, 0.3991, 3.116), (-2.905, 1.0, 3.19), (-3.903, 1.0, 3.19), (-3.903, 0.5233, 3.291), (-2.905, 0.5233, 3.291), (-2.905, 1.0, 3.409), (-3.903, 1.0, 3.409), (-3.903, 0.6965, 3.434), (-2.905, 0.6965, 3.434), (-3.903, 0.9905, -0.2349), (-3.903, 0.11, -0.2349), (-3.903, -0.7706, -0.2349), (-2.905, -0.7706, -0.2349), (-2.905, 0.11, -0.2349), (-2.905, 0.9905, -0.2349), (-3.749, -0.9811, -0.4558), (-3.749, 1.201, -0.4558), (-3.058, -0.9811, -0.4558), (-3.058, 1.201, -0.4558), (-3.749, 1.039, -0.4558), (-3.749, -0.8189, -0.4558), (-3.058, -0.8189, -0.4558), (-3.058, 1.039, -0.4558), (-3.626, -1.08, -0.618), (-3.626, 1.3, -0.618), (-3.181, -1.08, -0.618), (-3.181, 1.3, -0.618), (-3.626, 1.123, -0.618), (-3.626, -0.9032, -0.618), (-3.181, -0.9032, -0.618), (-3.181, 1.123, -0.618), (-3.551, -1.154, -0.7075), (-3.551, 1.362, -0.7075), (-3.257, -1.154, -0.7075), (-3.257, 1.362, -0.7075), (-3.551, 1.219, -0.7075), (-3.551, -0.999, -0.7075), (-3.257, -0.999, -0.7075), (-3.257, 1.219, -0.7075), (-2.905, 0.8483, 3.421), (-2.905, 0.7807, -0.2349), (-2.905, -0.9622, 0.1049), (-2.905, 0.8145, 0.1575), (-0.02359, 1.0, 0.9932), (-0.02359, -0.9244, -0.2349), (-0.02359, 1.144, -0.2349), (-0.02359, 1.019, 0.6846), (-0.02359, 1.0, 1.161), (-0.02359, 1.0, 1.332), (-0.02359, 1.0, 1.721), (-0.02359, 1.0, 2.239), (-0.02359, 1.0, 2.667), (-0.02359, 1.0, 3.015), (-0.02359, 1.0, 3.19), (-0.02359, 1.0, 3.409), (-0.02359, -0.7706, -0.2349), (-0.02359, 0.11, -0.2349), (-0.02359, 0.9905, -0.2349), (-0.02359, 0.8483, 3.421), (-0.02359, 0.7807, -0.2349), (-0.02359, -0.9622, 0.1049), (-0.02359, 0.8145, 0.1575)], [], [(3, 7, 6, 2), (3, 8, 20, 5), (15, 9, 8, 11), (8, 9, 21, 20), (10, 12, 13, 14, 11, 8, 3, 2, 54, 55, 56, 0), (15, 11, 14, 17), (17, 14, 13, 18), (18, 13, 12, 19), (19, 12, 10, 16), (16, 10, 0, 4, 86), (7, 3, 5, 1), (20, 21, 25, 24), (5, 20, 24, 23), (1, 5, 23, 22), (23, 24, 28, 27), (24, 25, 29, 28), (22, 23, 27, 26), (28, 29, 33, 32), (26, 27, 31, 30), (27, 28, 32, 31), (31, 32, 36, 35), (32, 33, 37, 36), (30, 31, 35, 34), (35, 36, 40, 39), (36, 37, 41, 40), (34, 35, 39, 38), (40, 41, 45, 44), (38, 39, 43, 42), (39, 40, 44, 43), (57, 58, 101, 100), (43, 44, 48, 47), (44, 45, 49, 48), (42, 43, 47, 46), (48, 49, 53, 52), (46, 47, 51, 50), (87, 84, 53, 49, 45, 41, 37, 33, 29, 25, 21, 9, 15, 17, 18, 19, 16, 86), (47, 48, 52, 51), (51, 52, 53, 84, 50), (56, 55, 58, 57), (55, 54, 59, 85, 58), (57, 4, 62, 66), (0, 56, 65, 60), (59, 54, 64, 67), (56, 57, 66, 65), (2, 6, 63, 61), (54, 2, 61, 64), (4, 0, 60, 62), (6, 59, 67, 63), (67, 64, 72, 75), (66, 62, 70, 74), (62, 60, 68, 70), (61, 63, 71, 69), (65, 66, 74, 73), (64, 61, 69, 72), (63, 67, 75, 71), (60, 65, 73, 68), (71, 75, 83, 79), (68, 73, 81, 76), (75, 72, 80, 83), (74, 70, 78, 82), (70, 68, 76, 78), (69, 71, 79, 77), (73, 74, 82, 81), (72, 69, 77, 80), (81, 82, 78, 76), (79, 83, 80, 77), (42, 46, 98, 97), (38, 42, 97, 96), (34, 38, 96, 95), (59, 6, 90, 102), (85, 59, 102, 104), (86, 4, 89, 105), (46, 50, 99, 98), (7, 1, 88, 91), (84, 87, 106, 103), (87, 86, 105, 106), (6, 7, 91, 90), (58, 85, 104, 101), (50, 84, 103, 99), (30, 34, 95, 94), (22, 26, 93, 92), (4, 57, 100, 89), (1, 22, 92, 88), (26, 30, 94, 93)])
me_cube_005.use_remesh_preserve_volume = False
me_cube_005.use_remesh_preserve_attributes = False
me_cube_005.use_mirror_vertex_groups = False
me_cube_005.update()

# ---- objects
ob_cube_004 = bpy.data.objects.new('Cube.004', me_cube_007)
ob_cube_003 = bpy.data.objects.new('Cube.003', me_cube_006)
ob_cube_001 = bpy.data.objects.new('Cube.001', me_cube_004)
ob_cube = bpy.data.objects.new('Cube', me_cube_002)
ob_cube_002 = bpy.data.objects.new('Cube.002', me_cube_005)

# ---- transforms, parenting, visibility, modifiers, constraints
ob_cube_004.location = (-5.881, -0.9664, 3.637)
ob_cube_004.scale = (0.2636, 1.0, 1.0)
ob_cube_004.lineart.crease_threshold = 0.0
ob_cube_003.location = (-5.881, -0.9664, 4.062)
ob_cube_003.scale = (0.7456, 0.7456, 0.2689)
ob_cube_003.lineart.crease_threshold = 0.0
ob_cube_001.location = (-5.881, -0.9664, 3.637)
ob_cube_001.scale = (0.2636, 1.0, 1.0)
ob_cube_001.lineart.crease_threshold = 0.0
ob_cube.location = (-0.01489, 0.007445, 2.84)
ob_cube.scale = (1.0, 0.1146, 1.0)
ob_cube.lineart.crease_threshold = 0.0
ob_cube_002.location = (-8.773, -0.9664, 3.637)
ob_cube_002.scale = (0.2636, 1.0, 1.0)
ob_cube_002.lineart.crease_threshold = 0.0
_m = ob_cube_002.modifiers.new('Mirror', 'MIRROR')
_m.merge_threshold = 0.1011

# ---- collection membership
col_collection_1.objects.link(ob_cube_004)
col_collection_1.objects.link(ob_cube_003)
col_collection_1.objects.link(ob_cube_001)
col_collection_1.objects.link(ob_cube)
col_collection_1.objects.link(ob_cube_002)

# ---- scene / render settings (as saved in the file)
scene.frame_start = 1; scene.frame_end = 250; scene.frame_set(1)
scene.render.engine = 'BLENDER_EEVEE_NEXT'
scene.render.resolution_percentage = 50
scene.render.dither_intensity = 0.0
scene.cycles.use_denoising = False
scene.cycles.samples = 10
scene.cycles.sampling_pattern = 'TABULATED_SOBOL'
scene.cycles.light_sampling_threshold = 0.0
scene.cycles.use_adaptive_sampling = False
scene.cycles.use_light_tree = False
scene.cycles.blur_glossy = 0.0
scene.cycles.pixel_filter_type = 'GAUSSIAN'
scene.cycles.sample_clamp_indirect = 0.0
scene.view_settings.view_transform = 'Standard'
bpy.context.view_layer.update()

# ---- added for rendering (the .blend has no active camera and no usable light): camera, sun
cam_auto = bpy.data.cameras.new('AutoCamera')
cam_auto.lens = 50.0
cam_auto.sensor_width = 36.0
cam_auto.clip_end = 1000.0
ob_auto_camera = bpy.data.objects.new('AutoCamera', cam_auto)
scene.collection.objects.link(ob_auto_camera)
ob_auto_camera.location = (7.60511, -15.279, 13.2933)
ob_auto_camera.rotation_euler = (1.09748, -7.21219e-08, 0.694738)
scene.camera = ob_auto_camera
light_auto_sun = bpy.data.lights.new('AutoSun', 'SUN')
light_auto_sun.energy = 3.0
light_auto_sun.angle = 0.0523599
ob_auto_sun = bpy.data.objects.new('AutoSun', light_auto_sun)
scene.collection.objects.link(ob_auto_sun)
ob_auto_sun.rotation_euler = (0.872665, 0.174533, 0.523599)
bpy.context.view_layer.update()
